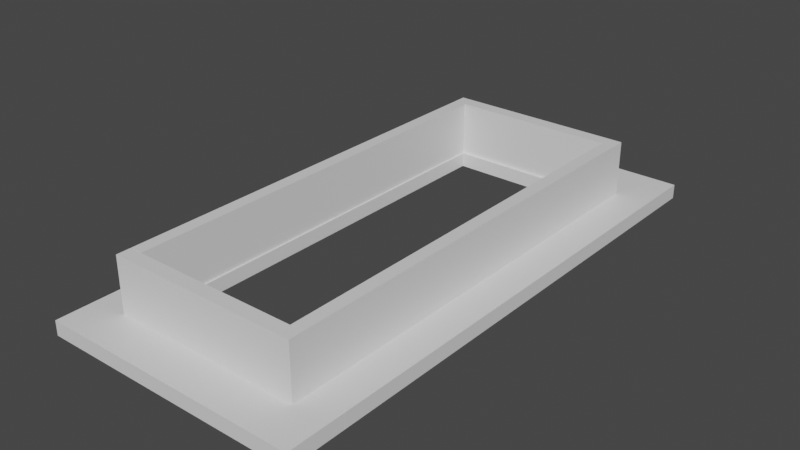 # Source: 00curb.blend  (saved by Blender 3.3.6; exported with 4.5.12 LTS)
import bpy
from mathutils import Matrix  # noqa: F401  (used for matrix-valued properties, if any)

bpy.ops.wm.read_factory_settings(use_empty=True)
scene = bpy.context.scene
scene.name = 'Scene'

# ---- collections
col_collection = bpy.data.collections.new('Collection'); scene.collection.children.link(col_collection)

# ---- materials (node trees are filled in below, after node groups)
mat_mat1 = bpy.data.materials.new('mat1')
mat_mat1.alpha_threshold = 0.0
mat_mat1.use_transparent_shadow = False
mat_mat1.roughness = 0.5
mat_mat1.line_color = (0.0, 0.0, 0.0, 1.0)

# ---- material node trees
mat_mat1.use_nodes = True; mat_mat1.node_tree.nodes.clear()
_N = mat_mat1.node_tree.nodes; _L = mat_mat1.node_tree.links
n0 = _N.new('ShaderNodeOutputMaterial'); n0.name = 'Material Output'; n0.location = (300, 300)
n1 = _N.new('ShaderNodeBsdfPrincipled'); n1.name = 'Principled BSDF'; n1.location = (10, 300)
n1.distribution = 'GGX'
n1.subsurface_method = 'RANDOM_WALK_SKIN'
n1.inputs[3].default_value = 1.45
n1.inputs[27].default_value = (0.0, 0.0, 0.0, 1.0)
n1.inputs[28].default_value = 1.0
_L.new(n1.outputs[0], n0.inputs[0])
n0.is_active_output = True

# ---- world
world_world = bpy.data.worlds.new('World'); scene.world = world_world
world_world.use_nodes = True; world_world.node_tree.nodes.clear()
_N = world_world.node_tree.nodes; _L = world_world.node_tree.links
n0 = _N.new('ShaderNodeOutputWorld'); n0.name = 'World Output'; n0.location = (300, 300)
n1 = _N.new('ShaderNodeBackground'); n1.name = 'Background'; n1.location = (10, 300)
n1.inputs[0].default_value = (0.05088, 0.05088, 0.05088, 1.0)
_L.new(n1.outputs[0], n0.inputs[0])
n0.is_active_output = True
world_world.color = (0.05088, 0.05088, 0.05088)
world_world.use_sun_shadow = False
world_world.sun_shadow_jitter_overblur = 0.0

# ---- meshes
me_cube_002 = bpy.data.meshes.new('Cube.002')
me_cube_002.from_pydata([(-0.33, -1.304e-07, 0.0), (-0.33, -1.304e-07, -0.19), (0.33, 1.304e-07, 0.0), (0.33, 1.304e-07, -0.19), (-0.33, 0.0491, -0.19), (-0.33, 0.0491, 0.0), (0.33, 0.0491, 0.0), (0.33, 0.0491, -0.19), (-0.3299, 1.52, -1.296e-06), (-0.3299, 1.52, -0.19), (-0.3299, 0.05002, 0.0), (-0.3299, 0.05002, -0.19), (-0.2855, 0.05002, 0.0), (-0.2855, 1.52, -1.296e-06), (-0.2855, 0.05002, -0.19), (-0.2855, 1.52, -0.19), (0.3299, 1.52, -1.296e-06), (0.3299, 1.52, -0.19), (0.3299, 0.05002, 0.0), (0.3299, 0.05002, -0.19), (0.2855, 0.05002, 0.0), (0.2855, 1.52, -1.296e-06), (0.2855, 0.05002, -0.19), (0.2855, 1.52, -0.19), (-0.33, 1.52, 0.0), (-0.33, 1.52, -0.19), (0.33, 1.52, 0.0), (0.33, 1.52, -0.19), (-0.33, 1.569, -0.19), (-0.33, 1.569, 0.0), (0.33, 1.569, 0.0), (0.33, 1.569, -0.19)], [], [(7, 6, 2, 3), (3, 2, 0, 1), (0, 2, 6, 5), (3, 1, 4, 7), (1, 0, 5, 4), (7, 4, 5, 6), (11, 10, 8, 9), (14, 11, 9, 15), (15, 9, 8, 13), (12, 10, 11, 14), (10, 12, 13, 8), (13, 12, 14, 15), (19, 17, 16, 18), (22, 23, 17, 19), (23, 21, 16, 17), (20, 22, 19, 18), (18, 16, 21, 20), (21, 23, 22, 20), (31, 30, 26, 27), (27, 26, 24, 25), (24, 26, 30, 29), (27, 25, 28, 31), (25, 24, 29, 28), (31, 28, 29, 30)])
_uv = me_cube_002.uv_layers.new(name='UVMap')
_uv.uv.foreach_set('vector', [0.9736, 0.0, 0.9736, 0.1263, 0.9409, 0.1263, 0.9409, 0.0, 0.7575, 0.4386, 0.6313, 0.4386, 0.6313, 0.0, 0.7575, 0.0, 0.9083, 0.0, 0.9083, 0.4386, 0.8757, 0.4386, 0.8757, 2.98e-08, 0.9083, 0.4386, 0.9083, 0.8772, 0.8757, 0.8772, 0.8757, 0.4386, 0.9736, 0.1263, 0.9736, 0.2525, 0.9409, 0.2525, 0.9409, 0.1263, 0.6313, 0.4386, 0.6313, 0.8772, 0.505, 0.8772, 0.505, 0.4386, 0.0, 1.155e-07, 0.1263, 0.0, 0.1263, 0.9768, 1.49e-08, 0.9768, 0.8461, 3.725e-09, 0.8757, 0.0, 0.8757, 0.9768, 0.8461, 0.9768, 0.9409, 0.6313, 0.9705, 0.6313, 0.9705, 0.7575, 0.9409, 0.7575, 0.9705, 0.8838, 0.9409, 0.8838, 0.9409, 0.7575, 0.9705, 0.7575, 0.7871, 0.9768, 0.7575, 0.9768, 0.7575, 0.0, 0.7871, 0.0, 0.505, 1.192e-07, 0.505, 0.9768, 0.3788, 0.9768, 0.3788, 0.0, 0.1263, 1.155e-07, 0.1263, 0.9768, 0.2525, 0.9768, 0.2525, 0.0, 0.8166, 3.725e-09, 0.8166, 0.9768, 0.8461, 0.9768, 0.8461, 0.0, 0.9409, 0.505, 0.9409, 0.6313, 0.9705, 0.6313, 0.9705, 0.505, 1.0, 0.6313, 1.0, 0.505, 0.9705, 0.505, 0.9705, 0.6313, 0.8166, 0.9768, 0.8166, 0.0, 0.7871, 0.0, 0.7871, 0.9768, 0.3788, 1.192e-07, 0.2525, 0.0, 0.2525, 0.9768, 0.3788, 0.9768, 0.9736, 0.3788, 0.9736, 0.505, 0.9409, 0.505, 0.9409, 0.3788, 0.6313, 0.4386, 0.505, 0.4386, 0.505, 0.0, 0.6313, 0.0, 0.9409, 0.0, 0.9409, 0.4386, 0.9083, 0.4386, 0.9083, 2.98e-08, 0.9409, 0.4386, 0.9409, 0.8772, 0.9083, 0.8772, 0.9083, 0.4386, 0.9736, 0.2525, 0.9736, 0.3788, 0.9409, 0.3788, 0.9409, 0.2525, 0.7575, 0.4386, 0.7575, 0.8772, 0.6313, 0.8772, 0.6313, 0.4386])
me_cube_002.materials.append(mat_mat1)
me_cube_002.use_mirror_vertex_groups = False
me_cube_002.update()
me_cube_004 = bpy.data.meshes.new('Cube.004')
me_cube_004.from_pydata([(0.45, 1.629, 0.0), (0.45, 1.629, -0.05), (0.2795, 1.629, 0.0), (0.2795, 1.629, -0.05), (0.2795, 0.1787, -0.05), (0.45, 0.1787, 0.0), (0.45, 0.1787, -0.05), (0.2795, 0.1787, 0.0), (-0.45, 1.629, 0.0), (-0.45, 1.629, -0.05), (-0.2795, 1.629, 0.0), (-0.2795, 1.629, -0.05), (-0.2795, 0.1787, -0.05), (-0.45, 0.1787, 0.0), (-0.45, 0.1787, -0.05), (-0.2795, 0.1787, 0.0), (-0.45, 0.1777, 0.0), (-0.45, 0.1777, -0.05), (0.45, 0.1777, 0.0), (0.45, 0.1777, -0.05), (0.45, -0.02231, -0.05), (-0.45, -0.02231, 0.0), (-0.45, -0.02231, -0.05), (0.45, -0.02231, 0.0), (-0.45, 1.879, 0.0), (-0.45, 1.879, -0.05), (0.45, 1.879, 0.0), (0.45, 1.879, -0.05), (0.45, 1.629, -0.05), (-0.45, 1.629, 0.0), (-0.45, 1.629, -0.05), (0.45, 1.629, 0.0)], [], [(5, 0, 2, 7), (1, 3, 2, 0), (4, 3, 1, 6), (6, 1, 0, 5), (3, 4, 7, 2), (6, 5, 7, 4), (13, 15, 10, 8), (9, 8, 10, 11), (12, 14, 9, 11), (14, 13, 8, 9), (11, 10, 15, 12), (14, 12, 15, 13), (21, 23, 18, 16), (17, 16, 18, 19), (20, 22, 17, 19), (22, 21, 16, 17), (19, 18, 23, 20), (22, 20, 23, 21), (29, 31, 26, 24), (25, 24, 26, 27), (28, 30, 25, 27), (30, 29, 24, 25), (27, 26, 31, 28), (30, 28, 31, 29)])
_uv = me_cube_004.uv_layers.new(name='UVMap')
_uv.uv.foreach_set('vector', [0.1894, 0.8056, 0.1894, 1.192e-07, 0.09471, 0.0, 0.09471, 0.8056, 0.6288, 0.5, 0.6288, 0.5947, 0.6566, 0.5947, 0.6566, 0.5, 0.1894, 1.043e-07, 0.1894, 0.8056, 0.2841, 0.8056, 0.2841, 0.0, 0.9622, 0.8056, 0.9622, 0.0, 0.9344, 0.0, 0.9344, 0.8056, 0.9899, 0.8056, 0.9899, 0.0, 0.9622, 0.0, 0.9622, 0.8056, 0.6011, 0.5947, 0.6288, 0.5947, 0.6288, 0.5, 0.6011, 0.5, 0.09471, 0.8056, 2.98e-08, 0.8056, 0.0, 0.0, 0.09471, 1.192e-07, 0.6844, 0.5947, 0.6566, 0.5947, 0.6566, 0.5, 0.6844, 0.5, 0.2841, 1.043e-07, 0.3788, 0.0, 0.3788, 0.8056, 0.2841, 0.8056, 0.8788, 0.0, 0.9066, 0.0, 0.9066, 0.8056, 0.8788, 0.8056, 0.9344, 0.8056, 0.9066, 0.8056, 0.9066, 0.0, 0.9344, 0.0, 0.6288, 0.5947, 0.6288, 0.6894, 0.6011, 0.6894, 0.6011, 0.5947, 0.8788, 0.0, 0.8788, 0.5, 0.7677, 0.5, 0.7677, 0.0, 0.4066, 1.0, 0.3788, 1.0, 0.3788, 0.5, 0.4066, 0.5, 0.7677, 0.0, 0.7677, 0.5, 0.6566, 0.5, 0.6566, 0.0, 0.6011, 0.6111, 0.5733, 0.6111, 0.5733, 0.5, 0.6011, 0.5, 0.5455, 0.5, 0.5733, 0.5, 0.5733, 0.6111, 0.5455, 0.6111, 0.4344, 0.5, 0.4344, 1.0, 0.4066, 1.0, 0.4066, 0.5, 0.3788, 0.5, 0.3788, 2.98e-08, 0.5177, 0.0, 0.5177, 0.5, 0.4899, 1.0, 0.4622, 1.0, 0.4622, 0.5, 0.4899, 0.5, 0.6566, 0.0, 0.6566, 0.5, 0.5177, 0.5, 0.5177, 0.0, 0.5177, 0.5, 0.5455, 0.5, 0.5455, 0.6389, 0.5177, 0.6389, 0.5177, 0.6389, 0.4899, 0.6389, 0.4899, 0.5, 0.5177, 0.5, 0.4622, 0.5, 0.4622, 1.0, 0.4344, 1.0, 0.4344, 0.5])
me_cube_004.materials.append(mat_mat1)
me_cube_004.use_mirror_vertex_groups = False
me_cube_004.update()

# ---- objects
ob_0 = bpy.data.objects.new('0', me_cube_002)
ob_1 = bpy.data.objects.new('1', me_cube_004)

# ---- transforms, parenting, visibility, modifiers, constraints
ob_0.location = (0.0, 0.1416, 0.0)
ob_0.lock_rotations_4d = False
ob_0.empty_display_type = 'ARROWS'
ob_0.lineart.crease_threshold = 0.0
ob_1.location = (0.0, 0.02231, -0.19)
ob_1.lock_rotations_4d = False
ob_1.empty_display_type = 'ARROWS'
ob_1.lineart.crease_threshold = 0.0

# ---- collection membership
col_collection.objects.link(ob_0)
col_collection.objects.link(ob_1)

# ---- scene / render settings (as saved in the file)
scene.frame_start = 1; scene.frame_end = 250; scene.frame_set(1)
scene.render.engine = 'BLENDER_EEVEE_NEXT'
scene.cycles.sampling_pattern = 'TABULATED_SOBOL'
scene.cycles.use_light_tree = False
scene.view_settings.view_transform = 'Filmic'
bpy.context.view_layer.update()

# ---- added for rendering (the .blend has no active camera and no usable light): camera, sun
cam_auto = bpy.data.cameras.new('AutoCamera')
cam_auto.lens = 50.0
cam_auto.sensor_width = 36.0
cam_auto.clip_end = 1000.0
ob_auto_camera = bpy.data.objects.new('AutoCamera', cam_auto)
scene.collection.objects.link(ob_auto_camera)
ob_auto_camera.location = (1.95898, -1.40007, 1.44718)
ob_auto_camera.rotation_euler = (1.09748, -7.21219e-08, 0.694738)
scene.camera = ob_auto_camera
light_auto_sun = bpy.data.lights.new('AutoSun', 'SUN')
light_auto_sun.energy = 3.0
light_auto_sun.angle = 0.0523599
ob_auto_sun = bpy.data.objects.new('AutoSun', light_auto_sun)
scene.collection.objects.link(ob_auto_sun)
ob_auto_sun.rotation_euler = (0.872665, 0.174533, 0.523599)
bpy.context.view_layer.update()
